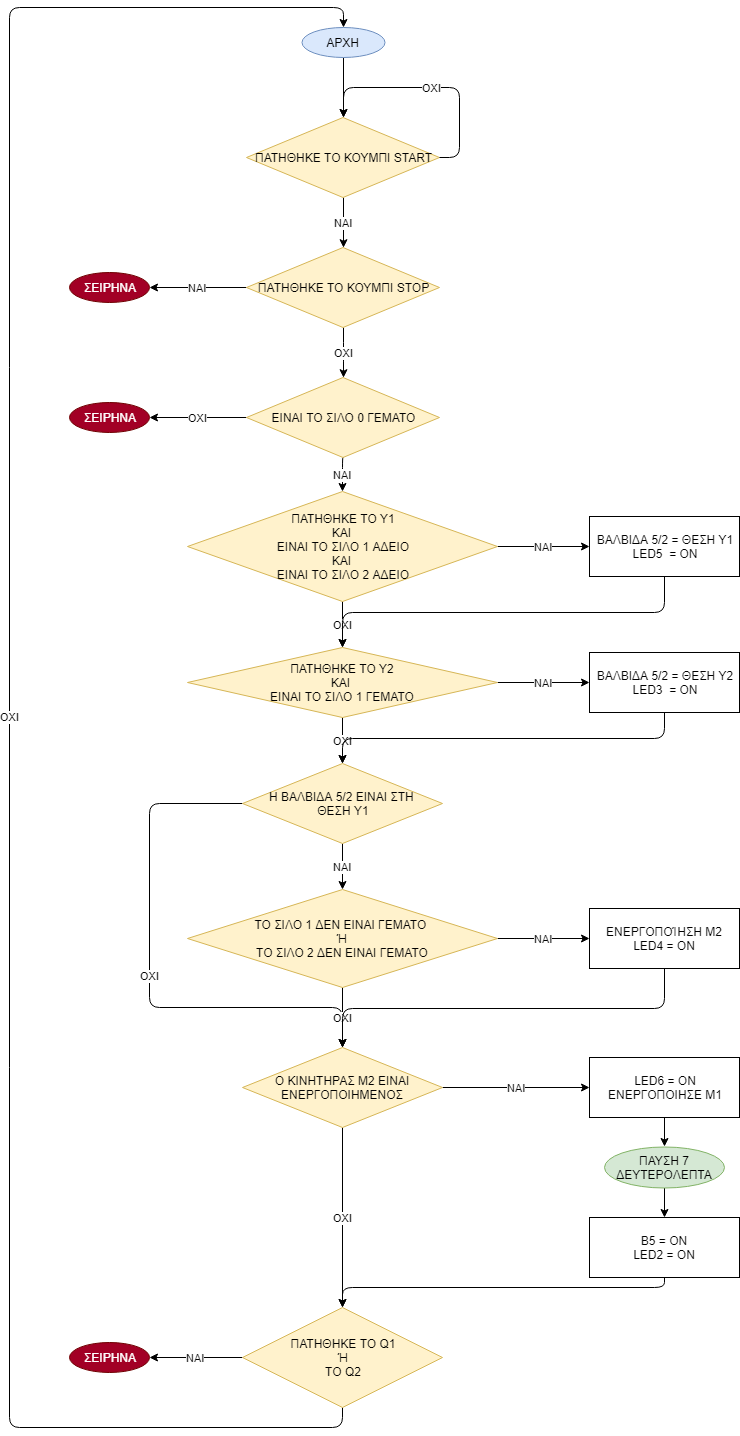

The diagram above was exported from draw.io. Its source (the exported page's mxGraphModel, read from the mxfile embedded in the PNG):
<mxGraphModel dx="1394" dy="715" grid="1" gridSize="10" guides="1" tooltips="1" connect="1" arrows="1" fold="1" page="1" pageScale="1" pageWidth="827" pageHeight="1169" math="0" shadow="0">
  <root>
    <mxCell id="0" />
    <mxCell id="1" parent="0" />
    <mxCell id="bzspvaz2ez5BcpwB-pM9-3" value="ΝΑΙ" style="edgeStyle=orthogonalEdgeStyle;rounded=0;orthogonalLoop=1;jettySize=auto;html=1;exitX=0.5;exitY=1;exitDx=0;exitDy=0;" edge="1" parent="1" source="bzspvaz2ez5BcpwB-pM9-1" target="bzspvaz2ez5BcpwB-pM9-2">
      <mxGeometry relative="1" as="geometry" />
    </mxCell>
    <mxCell id="bzspvaz2ez5BcpwB-pM9-1" value="ΠΑΤΗΘΗΚΕ ΤΟ ΚΟΥΜΠΙ START" style="rhombus;whiteSpace=wrap;html=1;fillColor=#fff2cc;strokeColor=#d6b656;" vertex="1" parent="1">
      <mxGeometry x="317" y="130" width="193" height="80" as="geometry" />
    </mxCell>
    <mxCell id="bzspvaz2ez5BcpwB-pM9-9" value="ΟΧΙ" style="edgeStyle=orthogonalEdgeStyle;rounded=1;orthogonalLoop=1;jettySize=auto;html=1;exitX=0.5;exitY=1;exitDx=0;exitDy=0;" edge="1" parent="1" source="bzspvaz2ez5BcpwB-pM9-2" target="bzspvaz2ez5BcpwB-pM9-8">
      <mxGeometry relative="1" as="geometry" />
    </mxCell>
    <mxCell id="bzspvaz2ez5BcpwB-pM9-11" value="ΝΑΙ" style="edgeStyle=orthogonalEdgeStyle;rounded=1;orthogonalLoop=1;jettySize=auto;html=1;exitX=0;exitY=0.5;exitDx=0;exitDy=0;" edge="1" parent="1" source="bzspvaz2ez5BcpwB-pM9-2" target="bzspvaz2ez5BcpwB-pM9-10">
      <mxGeometry relative="1" as="geometry" />
    </mxCell>
    <mxCell id="bzspvaz2ez5BcpwB-pM9-2" value="ΠΑΤΗΘΗΚΕ ΤΟ ΚΟΥΜΠΙ STOP" style="rhombus;whiteSpace=wrap;html=1;fillColor=#fff2cc;strokeColor=#d6b656;" vertex="1" parent="1">
      <mxGeometry x="317" y="260" width="193" height="80" as="geometry" />
    </mxCell>
    <mxCell id="bzspvaz2ez5BcpwB-pM9-4" value="ΟΧΙ" style="edgeStyle=orthogonalEdgeStyle;rounded=1;orthogonalLoop=1;jettySize=auto;html=1;exitX=1;exitY=0.5;exitDx=0;exitDy=0;entryX=0.5;entryY=0;entryDx=0;entryDy=0;" edge="1" parent="1" source="bzspvaz2ez5BcpwB-pM9-1" target="bzspvaz2ez5BcpwB-pM9-1">
      <mxGeometry relative="1" as="geometry">
        <Array as="points">
          <mxPoint x="530" y="170" />
          <mxPoint x="530" y="100" />
          <mxPoint x="414" y="100" />
        </Array>
      </mxGeometry>
    </mxCell>
    <mxCell id="bzspvaz2ez5BcpwB-pM9-6" style="edgeStyle=orthogonalEdgeStyle;rounded=1;orthogonalLoop=1;jettySize=auto;html=1;exitX=0.5;exitY=1;exitDx=0;exitDy=0;" edge="1" parent="1" source="bzspvaz2ez5BcpwB-pM9-5">
      <mxGeometry relative="1" as="geometry">
        <mxPoint x="414" y="130" as="targetPoint" />
      </mxGeometry>
    </mxCell>
    <mxCell id="bzspvaz2ez5BcpwB-pM9-5" value="ΑΡΧΗ" style="ellipse;whiteSpace=wrap;html=1;fillColor=#dae8fc;strokeColor=#6c8ebf;" vertex="1" parent="1">
      <mxGeometry x="372" y="40" width="83" height="30" as="geometry" />
    </mxCell>
    <mxCell id="bzspvaz2ez5BcpwB-pM9-13" value="ΟΧΙ" style="edgeStyle=orthogonalEdgeStyle;rounded=1;orthogonalLoop=1;jettySize=auto;html=1;exitX=0;exitY=0.5;exitDx=0;exitDy=0;entryX=1;entryY=0.5;entryDx=0;entryDy=0;" edge="1" parent="1" source="bzspvaz2ez5BcpwB-pM9-8" target="bzspvaz2ez5BcpwB-pM9-12">
      <mxGeometry relative="1" as="geometry" />
    </mxCell>
    <mxCell id="bzspvaz2ez5BcpwB-pM9-15" value="ΝΑΙ" style="edgeStyle=orthogonalEdgeStyle;rounded=1;orthogonalLoop=1;jettySize=auto;html=1;exitX=0.5;exitY=1;exitDx=0;exitDy=0;entryX=0.5;entryY=0;entryDx=0;entryDy=0;" edge="1" parent="1" source="bzspvaz2ez5BcpwB-pM9-8" target="bzspvaz2ez5BcpwB-pM9-14">
      <mxGeometry relative="1" as="geometry" />
    </mxCell>
    <mxCell id="bzspvaz2ez5BcpwB-pM9-8" value="ΕΙΝΑΙ ΤΟ ΣΙΛΟ 0 ΓΕΜΑΤΟ" style="rhombus;whiteSpace=wrap;html=1;fillColor=#fff2cc;strokeColor=#d6b656;" vertex="1" parent="1">
      <mxGeometry x="317" y="390" width="193" height="80" as="geometry" />
    </mxCell>
    <mxCell id="bzspvaz2ez5BcpwB-pM9-10" value="ΣΕΙΡΗΝΑ" style="ellipse;whiteSpace=wrap;html=1;fillColor=#a20025;strokeColor=#6F0000;fontColor=#ffffff;" vertex="1" parent="1">
      <mxGeometry x="140" y="285" width="80" height="30" as="geometry" />
    </mxCell>
    <mxCell id="bzspvaz2ez5BcpwB-pM9-12" value="ΣΕΙΡΗΝΑ" style="ellipse;whiteSpace=wrap;html=1;fillColor=#a20025;strokeColor=#6F0000;fontColor=#ffffff;" vertex="1" parent="1">
      <mxGeometry x="140" y="415" width="80" height="30" as="geometry" />
    </mxCell>
    <mxCell id="bzspvaz2ez5BcpwB-pM9-19" value="ΝΑΙ" style="edgeStyle=orthogonalEdgeStyle;rounded=1;orthogonalLoop=1;jettySize=auto;html=1;exitX=1;exitY=0.5;exitDx=0;exitDy=0;entryX=0;entryY=0.5;entryDx=0;entryDy=0;" edge="1" parent="1" source="bzspvaz2ez5BcpwB-pM9-14" target="bzspvaz2ez5BcpwB-pM9-16">
      <mxGeometry relative="1" as="geometry" />
    </mxCell>
    <mxCell id="bzspvaz2ez5BcpwB-pM9-21" value="ΟΧΙ" style="edgeStyle=orthogonalEdgeStyle;rounded=1;orthogonalLoop=1;jettySize=auto;html=1;exitX=0.5;exitY=1;exitDx=0;exitDy=0;" edge="1" parent="1" source="bzspvaz2ez5BcpwB-pM9-14" target="bzspvaz2ez5BcpwB-pM9-20">
      <mxGeometry relative="1" as="geometry" />
    </mxCell>
    <mxCell id="bzspvaz2ez5BcpwB-pM9-14" value="ΠΑΤΗΘΗΚΕ ΤΟ Y1&lt;br&gt;ΚΑΙ&amp;nbsp;&lt;br&gt;ΕΙΝΑΙ ΤΟ ΣΙΛΟ 1 ΑΔΕΙΟ&lt;br&gt;ΚΑΙ &lt;br&gt;ΕΙΝΑΙ ΤΟ ΣΙΛΟ 2 ΑΔΕΙΟ&lt;br&gt;" style="rhombus;whiteSpace=wrap;html=1;fillColor=#fff2cc;strokeColor=#d6b656;" vertex="1" parent="1">
      <mxGeometry x="258" y="504" width="310" height="110" as="geometry" />
    </mxCell>
    <mxCell id="bzspvaz2ez5BcpwB-pM9-22" style="edgeStyle=orthogonalEdgeStyle;rounded=1;orthogonalLoop=1;jettySize=auto;html=1;exitX=0.5;exitY=1;exitDx=0;exitDy=0;entryX=0.5;entryY=0;entryDx=0;entryDy=0;" edge="1" parent="1" source="bzspvaz2ez5BcpwB-pM9-16" target="bzspvaz2ez5BcpwB-pM9-20">
      <mxGeometry relative="1" as="geometry" />
    </mxCell>
    <mxCell id="bzspvaz2ez5BcpwB-pM9-16" value="ΒΑΛΒΙΔΑ 5/2 = ΘΕΣΗ Y1&lt;br&gt;LED5&amp;nbsp; = ON&lt;br&gt;" style="rounded=0;whiteSpace=wrap;html=1;" vertex="1" parent="1">
      <mxGeometry x="660" y="529" width="150" height="60" as="geometry" />
    </mxCell>
    <mxCell id="bzspvaz2ez5BcpwB-pM9-25" value="ΝΑΙ" style="edgeStyle=orthogonalEdgeStyle;rounded=1;orthogonalLoop=1;jettySize=auto;html=1;exitX=1;exitY=0.5;exitDx=0;exitDy=0;entryX=0;entryY=0.5;entryDx=0;entryDy=0;" edge="1" parent="1" source="bzspvaz2ez5BcpwB-pM9-20" target="bzspvaz2ez5BcpwB-pM9-24">
      <mxGeometry relative="1" as="geometry" />
    </mxCell>
    <mxCell id="bzspvaz2ez5BcpwB-pM9-27" value="ΟΧΙ" style="edgeStyle=orthogonalEdgeStyle;rounded=1;orthogonalLoop=1;jettySize=auto;html=1;exitX=0.5;exitY=1;exitDx=0;exitDy=0;entryX=0.5;entryY=0;entryDx=0;entryDy=0;" edge="1" parent="1" source="bzspvaz2ez5BcpwB-pM9-20" target="bzspvaz2ez5BcpwB-pM9-26">
      <mxGeometry relative="1" as="geometry" />
    </mxCell>
    <mxCell id="bzspvaz2ez5BcpwB-pM9-20" value="ΠΑΤΗΘΗΚΕ ΤΟ Y2&lt;br&gt;ΚΑΙ&amp;nbsp;&lt;br&gt;ΕΙΝΑΙ ΤΟ ΣΙΛΟ 1 ΓΕΜΑΤΟ&lt;br&gt;" style="rhombus;whiteSpace=wrap;html=1;fillColor=#fff2cc;strokeColor=#d6b656;" vertex="1" parent="1">
      <mxGeometry x="258" y="660" width="310" height="70" as="geometry" />
    </mxCell>
    <mxCell id="bzspvaz2ez5BcpwB-pM9-28" style="edgeStyle=orthogonalEdgeStyle;rounded=1;orthogonalLoop=1;jettySize=auto;html=1;exitX=0.5;exitY=1;exitDx=0;exitDy=0;" edge="1" parent="1" source="bzspvaz2ez5BcpwB-pM9-24" target="bzspvaz2ez5BcpwB-pM9-26">
      <mxGeometry relative="1" as="geometry" />
    </mxCell>
    <mxCell id="bzspvaz2ez5BcpwB-pM9-24" value="ΒΑΛΒΙΔΑ 5/2 = ΘΕΣΗ Y2&lt;br&gt;LED3&amp;nbsp; = ON&lt;br&gt;" style="rounded=0;whiteSpace=wrap;html=1;" vertex="1" parent="1">
      <mxGeometry x="660" y="665" width="150" height="60" as="geometry" />
    </mxCell>
    <mxCell id="bzspvaz2ez5BcpwB-pM9-30" value="ΝΑΙ" style="edgeStyle=orthogonalEdgeStyle;rounded=1;orthogonalLoop=1;jettySize=auto;html=1;exitX=0.5;exitY=1;exitDx=0;exitDy=0;entryX=0.5;entryY=0;entryDx=0;entryDy=0;" edge="1" parent="1" source="bzspvaz2ez5BcpwB-pM9-26" target="bzspvaz2ez5BcpwB-pM9-29">
      <mxGeometry relative="1" as="geometry" />
    </mxCell>
    <mxCell id="bzspvaz2ez5BcpwB-pM9-36" value="ΟΧΙ" style="edgeStyle=orthogonalEdgeStyle;rounded=1;orthogonalLoop=1;jettySize=auto;html=1;exitX=0;exitY=0.5;exitDx=0;exitDy=0;" edge="1" parent="1" source="bzspvaz2ez5BcpwB-pM9-26" target="bzspvaz2ez5BcpwB-pM9-33">
      <mxGeometry relative="1" as="geometry">
        <Array as="points">
          <mxPoint x="220" y="816" />
          <mxPoint x="220" y="1020" />
          <mxPoint x="413" y="1020" />
        </Array>
      </mxGeometry>
    </mxCell>
    <mxCell id="bzspvaz2ez5BcpwB-pM9-26" value="Η ΒΑΛΒΙΔΑ 5/2 ΕΙΝΑΙ ΣΤΗ &lt;br&gt;ΘΕΣΗ Y1" style="rhombus;whiteSpace=wrap;html=1;fillColor=#fff2cc;strokeColor=#d6b656;" vertex="1" parent="1">
      <mxGeometry x="313" y="776" width="200" height="80" as="geometry" />
    </mxCell>
    <mxCell id="bzspvaz2ez5BcpwB-pM9-32" value="ΝΑΙ" style="edgeStyle=orthogonalEdgeStyle;rounded=1;orthogonalLoop=1;jettySize=auto;html=1;exitX=1;exitY=0.5;exitDx=0;exitDy=0;entryX=0;entryY=0.5;entryDx=0;entryDy=0;" edge="1" parent="1" source="bzspvaz2ez5BcpwB-pM9-29" target="bzspvaz2ez5BcpwB-pM9-31">
      <mxGeometry relative="1" as="geometry" />
    </mxCell>
    <mxCell id="bzspvaz2ez5BcpwB-pM9-34" value="ΟΧΙ" style="edgeStyle=orthogonalEdgeStyle;rounded=1;orthogonalLoop=1;jettySize=auto;html=1;exitX=0.5;exitY=1;exitDx=0;exitDy=0;entryX=0.5;entryY=0;entryDx=0;entryDy=0;" edge="1" parent="1" source="bzspvaz2ez5BcpwB-pM9-29" target="bzspvaz2ez5BcpwB-pM9-33">
      <mxGeometry relative="1" as="geometry" />
    </mxCell>
    <mxCell id="bzspvaz2ez5BcpwB-pM9-29" value="ΤΟ ΣΙΛΟ 1 ΔΕΝ ΕΙΝΑΙ ΓΕΜΑΤΟ&amp;nbsp;&lt;br&gt;Ή&lt;br&gt;ΤΟ ΣΙΛΟ 2 ΔΕΝ ΕΙΝΑΙ ΓΕΜΑΤΟ&lt;br&gt;" style="rhombus;whiteSpace=wrap;html=1;fillColor=#fff2cc;strokeColor=#d6b656;" vertex="1" parent="1">
      <mxGeometry x="258" y="902" width="310" height="98" as="geometry" />
    </mxCell>
    <mxCell id="bzspvaz2ez5BcpwB-pM9-35" style="edgeStyle=orthogonalEdgeStyle;rounded=1;orthogonalLoop=1;jettySize=auto;html=1;exitX=0.5;exitY=1;exitDx=0;exitDy=0;entryX=0.5;entryY=0;entryDx=0;entryDy=0;" edge="1" parent="1" source="bzspvaz2ez5BcpwB-pM9-31" target="bzspvaz2ez5BcpwB-pM9-33">
      <mxGeometry relative="1" as="geometry" />
    </mxCell>
    <mxCell id="bzspvaz2ez5BcpwB-pM9-31" value="ΕΝΕΡΓΟΠΟΊΗΣΗ Μ2&lt;br&gt;LED4 = ON&lt;br&gt;" style="rounded=0;whiteSpace=wrap;html=1;" vertex="1" parent="1">
      <mxGeometry x="660" y="921" width="150" height="60" as="geometry" />
    </mxCell>
    <mxCell id="bzspvaz2ez5BcpwB-pM9-38" value="ΝΑΙ" style="edgeStyle=orthogonalEdgeStyle;rounded=1;orthogonalLoop=1;jettySize=auto;html=1;exitX=1;exitY=0.5;exitDx=0;exitDy=0;" edge="1" parent="1" source="bzspvaz2ez5BcpwB-pM9-33" target="bzspvaz2ez5BcpwB-pM9-37">
      <mxGeometry relative="1" as="geometry" />
    </mxCell>
    <mxCell id="bzspvaz2ez5BcpwB-pM9-46" value="ΟΧΙ" style="edgeStyle=orthogonalEdgeStyle;rounded=1;orthogonalLoop=1;jettySize=auto;html=1;exitX=0.5;exitY=1;exitDx=0;exitDy=0;" edge="1" parent="1" source="bzspvaz2ez5BcpwB-pM9-33" target="bzspvaz2ez5BcpwB-pM9-44">
      <mxGeometry relative="1" as="geometry" />
    </mxCell>
    <mxCell id="bzspvaz2ez5BcpwB-pM9-33" value="Ο ΚΙΝΗΤΗΡΑΣ Μ2 ΕΙΝΑΙ ΕΝΕΡΓΟΠΟΙΗΜΕΝΟΣ" style="rhombus;whiteSpace=wrap;html=1;fillColor=#fff2cc;strokeColor=#d6b656;" vertex="1" parent="1">
      <mxGeometry x="313" y="1060" width="200" height="80" as="geometry" />
    </mxCell>
    <mxCell id="bzspvaz2ez5BcpwB-pM9-40" style="edgeStyle=orthogonalEdgeStyle;rounded=1;orthogonalLoop=1;jettySize=auto;html=1;exitX=0.5;exitY=1;exitDx=0;exitDy=0;entryX=0.5;entryY=0;entryDx=0;entryDy=0;" edge="1" parent="1" source="bzspvaz2ez5BcpwB-pM9-37" target="bzspvaz2ez5BcpwB-pM9-39">
      <mxGeometry relative="1" as="geometry" />
    </mxCell>
    <mxCell id="bzspvaz2ez5BcpwB-pM9-37" value="LED6 = ON&lt;br&gt;ΕΝΕΡΓΟΠΟΙΗΣΕ Μ1&lt;br&gt;" style="rounded=0;whiteSpace=wrap;html=1;" vertex="1" parent="1">
      <mxGeometry x="660" y="1070" width="150" height="60" as="geometry" />
    </mxCell>
    <mxCell id="bzspvaz2ez5BcpwB-pM9-43" style="edgeStyle=orthogonalEdgeStyle;rounded=1;orthogonalLoop=1;jettySize=auto;html=1;exitX=0.5;exitY=1;exitDx=0;exitDy=0;entryX=0.5;entryY=0;entryDx=0;entryDy=0;" edge="1" parent="1" source="bzspvaz2ez5BcpwB-pM9-39" target="bzspvaz2ez5BcpwB-pM9-42">
      <mxGeometry relative="1" as="geometry" />
    </mxCell>
    <mxCell id="bzspvaz2ez5BcpwB-pM9-39" value="ΠΑΥΣΗ 7 ΔΕΥΤΕΡΟΛΕΠΤΑ" style="ellipse;whiteSpace=wrap;html=1;fillColor=#d5e8d4;strokeColor=#82b366;" vertex="1" parent="1">
      <mxGeometry x="675" y="1159" width="120" height="41" as="geometry" />
    </mxCell>
    <mxCell id="bzspvaz2ez5BcpwB-pM9-47" style="edgeStyle=orthogonalEdgeStyle;rounded=1;orthogonalLoop=1;jettySize=auto;html=1;exitX=0.5;exitY=1;exitDx=0;exitDy=0;entryX=0.5;entryY=0;entryDx=0;entryDy=0;" edge="1" parent="1" source="bzspvaz2ez5BcpwB-pM9-42" target="bzspvaz2ez5BcpwB-pM9-44">
      <mxGeometry relative="1" as="geometry">
        <Array as="points">
          <mxPoint x="735" y="1300" />
          <mxPoint x="413" y="1300" />
        </Array>
      </mxGeometry>
    </mxCell>
    <mxCell id="bzspvaz2ez5BcpwB-pM9-42" value="Β5 = ON&lt;br&gt;LED2 = ON&lt;br&gt;" style="rounded=0;whiteSpace=wrap;html=1;" vertex="1" parent="1">
      <mxGeometry x="660" y="1230" width="150" height="60" as="geometry" />
    </mxCell>
    <mxCell id="bzspvaz2ez5BcpwB-pM9-49" value="ΝΑΙ" style="edgeStyle=orthogonalEdgeStyle;rounded=1;orthogonalLoop=1;jettySize=auto;html=1;exitX=0;exitY=0.5;exitDx=0;exitDy=0;entryX=1;entryY=0.5;entryDx=0;entryDy=0;" edge="1" parent="1" source="bzspvaz2ez5BcpwB-pM9-44" target="bzspvaz2ez5BcpwB-pM9-48">
      <mxGeometry relative="1" as="geometry" />
    </mxCell>
    <mxCell id="bzspvaz2ez5BcpwB-pM9-50" value="ΟΧΙ" style="edgeStyle=orthogonalEdgeStyle;rounded=1;orthogonalLoop=1;jettySize=auto;html=1;exitX=0.5;exitY=1;exitDx=0;exitDy=0;entryX=0.5;entryY=0;entryDx=0;entryDy=0;" edge="1" parent="1" source="bzspvaz2ez5BcpwB-pM9-44" target="bzspvaz2ez5BcpwB-pM9-5">
      <mxGeometry relative="1" as="geometry">
        <Array as="points">
          <mxPoint x="413" y="1440" />
          <mxPoint x="80" y="1440" />
          <mxPoint x="80" y="20" />
          <mxPoint x="414" y="20" />
        </Array>
      </mxGeometry>
    </mxCell>
    <mxCell id="bzspvaz2ez5BcpwB-pM9-44" value="ΠΑΤΗΘΗΚΕ ΤΟ Q1&lt;br&gt;Ή&lt;br&gt;ΤΟ Q2&lt;br&gt;" style="rhombus;whiteSpace=wrap;html=1;fillColor=#fff2cc;strokeColor=#d6b656;" vertex="1" parent="1">
      <mxGeometry x="313" y="1320" width="200" height="100" as="geometry" />
    </mxCell>
    <mxCell id="bzspvaz2ez5BcpwB-pM9-48" value="ΣΕΙΡΗΝΑ" style="ellipse;whiteSpace=wrap;html=1;fillColor=#a20025;strokeColor=#6F0000;fontColor=#ffffff;" vertex="1" parent="1">
      <mxGeometry x="140" y="1355" width="80" height="30" as="geometry" />
    </mxCell>
  </root>
</mxGraphModel>